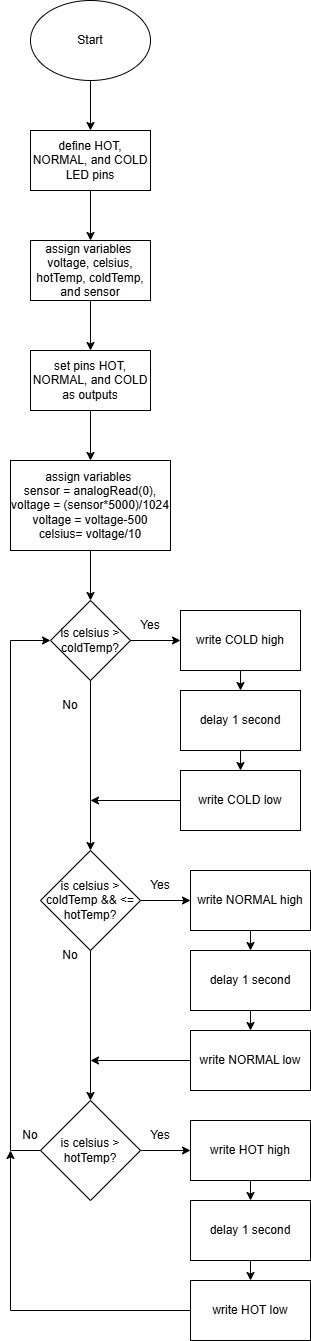

The diagram above was exported from draw.io. Its source (the exported page's mxGraphModel, read from the mxfile embedded in the PNG):
<mxGraphModel dx="542" dy="779" grid="1" gridSize="10" guides="1" tooltips="1" connect="1" arrows="1" fold="1" page="1" pageScale="1" pageWidth="850" pageHeight="1100" math="0" shadow="0">
  <root>
    <mxCell id="0" />
    <mxCell id="1" parent="0" />
    <mxCell id="IYG_6PUkCZsc1zk-ljdz-1" parent="1" style="ellipse;whiteSpace=wrap;html=1;" value="Start" vertex="1">
      <mxGeometry height="80" width="120" x="220" y="30" as="geometry" />
    </mxCell>
    <mxCell id="IYG_6PUkCZsc1zk-ljdz-2" parent="1" style="rounded=0;whiteSpace=wrap;html=1;" value="define HOT, NORMAL, and COLD LED pins" vertex="1">
      <mxGeometry height="60" width="120" x="220" y="160" as="geometry" />
    </mxCell>
    <mxCell id="IYG_6PUkCZsc1zk-ljdz-3" edge="1" parent="1" source="IYG_6PUkCZsc1zk-ljdz-1" style="endArrow=classic;html=1;rounded=0;exitX=0.5;exitY=1;exitDx=0;exitDy=0;entryX=0.5;entryY=0;entryDx=0;entryDy=0;" target="IYG_6PUkCZsc1zk-ljdz-2" value="">
      <mxGeometry height="50" relative="1" width="50" as="geometry">
        <mxPoint x="260" y="430" as="sourcePoint" />
        <mxPoint x="290" y="190" as="targetPoint" />
      </mxGeometry>
    </mxCell>
    <mxCell id="IYG_6PUkCZsc1zk-ljdz-4" parent="1" style="rounded=0;whiteSpace=wrap;html=1;" value="assign variables&amp;nbsp;&lt;div&gt;&lt;span style=&quot;background-color: transparent; color: light-dark(rgb(0, 0, 0), rgb(255, 255, 255));&quot;&gt;voltage, celsius, hotTemp, coldTemp, and sensor&lt;/span&gt;&lt;/div&gt;" vertex="1">
      <mxGeometry height="60" width="120" x="220" y="270" as="geometry" />
    </mxCell>
    <mxCell id="IYG_6PUkCZsc1zk-ljdz-5" edge="1" parent="1" style="endArrow=classic;html=1;rounded=0;exitX=0.5;exitY=1;exitDx=0;exitDy=0;entryX=0.5;entryY=0;entryDx=0;entryDy=0;" target="IYG_6PUkCZsc1zk-ljdz-4" value="">
      <mxGeometry height="50" relative="1" width="50" as="geometry">
        <mxPoint x="280" y="220" as="sourcePoint" />
        <mxPoint x="290" y="300" as="targetPoint" />
      </mxGeometry>
    </mxCell>
    <mxCell id="IYG_6PUkCZsc1zk-ljdz-6" parent="1" style="rounded=0;whiteSpace=wrap;html=1;" value="set pins HOT, NORMAL, and COLD as outputs" vertex="1">
      <mxGeometry height="60" width="120" x="220" y="380" as="geometry" />
    </mxCell>
    <mxCell id="IYG_6PUkCZsc1zk-ljdz-7" edge="1" parent="1" style="endArrow=classic;html=1;rounded=0;exitX=0.5;exitY=1;exitDx=0;exitDy=0;entryX=0.5;entryY=0;entryDx=0;entryDy=0;" target="IYG_6PUkCZsc1zk-ljdz-6" value="">
      <mxGeometry height="50" relative="1" width="50" as="geometry">
        <mxPoint x="280" y="330" as="sourcePoint" />
        <mxPoint x="290" y="410" as="targetPoint" />
      </mxGeometry>
    </mxCell>
    <mxCell id="IYG_6PUkCZsc1zk-ljdz-8" parent="1" style="rounded=0;whiteSpace=wrap;html=1;" value="assign variables&amp;nbsp;&lt;div&gt;sensor = analogRead(0),&lt;div&gt;voltage = (sensor*5000)/1024&lt;/div&gt;&lt;div&gt;voltage = voltage-500&lt;/div&gt;&lt;div&gt;celsius= voltage/10&lt;/div&gt;&lt;/div&gt;" vertex="1">
      <mxGeometry height="90" width="160" x="200" y="490" as="geometry" />
    </mxCell>
    <mxCell id="IYG_6PUkCZsc1zk-ljdz-9" edge="1" parent="1" style="endArrow=classic;html=1;rounded=0;exitX=0.5;exitY=1;exitDx=0;exitDy=0;entryX=0.5;entryY=0;entryDx=0;entryDy=0;" target="IYG_6PUkCZsc1zk-ljdz-8" value="">
      <mxGeometry height="50" relative="1" width="50" as="geometry">
        <mxPoint x="280" y="440" as="sourcePoint" />
        <mxPoint x="290" y="520" as="targetPoint" />
      </mxGeometry>
    </mxCell>
    <mxCell id="IYG_6PUkCZsc1zk-ljdz-10" parent="1" style="rhombus;whiteSpace=wrap;html=1;" value="is celsius &amp;gt; coldTemp?" vertex="1">
      <mxGeometry height="80" width="80" x="240" y="630" as="geometry" />
    </mxCell>
    <mxCell id="IYG_6PUkCZsc1zk-ljdz-11" parent="1" style="rounded=0;whiteSpace=wrap;html=1;" value="write COLD high" vertex="1">
      <mxGeometry height="60" width="120" x="370" y="640" as="geometry" />
    </mxCell>
    <mxCell id="IYG_6PUkCZsc1zk-ljdz-12" parent="1" style="rounded=0;whiteSpace=wrap;html=1;" value="delay 1 second" vertex="1">
      <mxGeometry height="60" width="120" x="370" y="720" as="geometry" />
    </mxCell>
    <mxCell id="IYG_6PUkCZsc1zk-ljdz-13" edge="1" parent="1" source="IYG_6PUkCZsc1zk-ljdz-11" style="endArrow=classic;html=1;rounded=0;entryX=0.5;entryY=0;entryDx=0;entryDy=0;" target="IYG_6PUkCZsc1zk-ljdz-12" value="">
      <mxGeometry height="50" relative="1" width="50" as="geometry">
        <mxPoint x="200" y="660" as="sourcePoint" />
        <mxPoint x="250" y="610" as="targetPoint" />
      </mxGeometry>
    </mxCell>
    <mxCell id="IYG_6PUkCZsc1zk-ljdz-14" edge="1" parent="1" source="IYG_6PUkCZsc1zk-ljdz-10" style="endArrow=classic;html=1;rounded=0;exitX=1;exitY=0.5;exitDx=0;exitDy=0;entryX=0;entryY=0.5;entryDx=0;entryDy=0;" target="IYG_6PUkCZsc1zk-ljdz-11" value="">
      <mxGeometry height="50" relative="1" width="50" as="geometry">
        <mxPoint x="200" y="660" as="sourcePoint" />
        <mxPoint x="250" y="610" as="targetPoint" />
      </mxGeometry>
    </mxCell>
    <mxCell id="IYG_6PUkCZsc1zk-ljdz-15" parent="1" style="text;html=1;whiteSpace=wrap;strokeColor=none;fillColor=none;align=center;verticalAlign=middle;rounded=0;" value="Yes" vertex="1">
      <mxGeometry height="30" width="60" x="310" y="640" as="geometry" />
    </mxCell>
    <mxCell id="IYG_6PUkCZsc1zk-ljdz-16" parent="1" style="rounded=0;whiteSpace=wrap;html=1;" value="write COLD low" vertex="1">
      <mxGeometry height="60" width="120" x="370" y="800" as="geometry" />
    </mxCell>
    <mxCell id="IYG_6PUkCZsc1zk-ljdz-17" edge="1" parent="1" style="endArrow=classic;html=1;rounded=0;entryX=0.5;entryY=0;entryDx=0;entryDy=0;" target="IYG_6PUkCZsc1zk-ljdz-16" value="">
      <mxGeometry height="50" relative="1" width="50" as="geometry">
        <mxPoint x="430" y="780" as="sourcePoint" />
        <mxPoint x="250" y="690" as="targetPoint" />
      </mxGeometry>
    </mxCell>
    <mxCell id="IYG_6PUkCZsc1zk-ljdz-18" parent="1" style="text;html=1;whiteSpace=wrap;strokeColor=none;fillColor=none;align=center;verticalAlign=middle;rounded=0;" value="No" vertex="1">
      <mxGeometry height="30" width="60" x="230" y="720" as="geometry" />
    </mxCell>
    <mxCell id="IYG_6PUkCZsc1zk-ljdz-19" edge="1" parent="1" source="IYG_6PUkCZsc1zk-ljdz-8" style="endArrow=classic;html=1;rounded=0;entryX=0.5;entryY=0;entryDx=0;entryDy=0;exitX=0.5;exitY=1;exitDx=0;exitDy=0;" target="IYG_6PUkCZsc1zk-ljdz-10" value="">
      <mxGeometry height="50" relative="1" width="50" as="geometry">
        <mxPoint x="240" y="590" as="sourcePoint" />
        <mxPoint x="290" y="540" as="targetPoint" />
      </mxGeometry>
    </mxCell>
    <mxCell id="IYG_6PUkCZsc1zk-ljdz-20" parent="1" style="rhombus;whiteSpace=wrap;html=1;" value="is celsius &amp;gt; coldTemp &amp;amp;&amp;amp; &amp;lt;= hotTemp?" vertex="1">
      <mxGeometry height="100" width="100" x="230" y="880" as="geometry" />
    </mxCell>
    <mxCell id="IYG_6PUkCZsc1zk-ljdz-21" edge="1" parent="1" source="IYG_6PUkCZsc1zk-ljdz-10" style="endArrow=classic;html=1;rounded=0;entryX=0.5;entryY=0;entryDx=0;entryDy=0;exitX=0.5;exitY=1;exitDx=0;exitDy=0;" target="IYG_6PUkCZsc1zk-ljdz-20" value="">
      <mxGeometry height="50" relative="1" width="50" as="geometry">
        <mxPoint x="280" y="830" as="sourcePoint" />
        <mxPoint x="290" y="790" as="targetPoint" />
      </mxGeometry>
    </mxCell>
    <mxCell id="IYG_6PUkCZsc1zk-ljdz-22" parent="1" style="rounded=0;whiteSpace=wrap;html=1;" value="write NORMAL high" vertex="1">
      <mxGeometry height="60" width="120" x="380" y="900" as="geometry" />
    </mxCell>
    <mxCell id="IYG_6PUkCZsc1zk-ljdz-23" parent="1" style="rounded=0;whiteSpace=wrap;html=1;" value="delay 1 second" vertex="1">
      <mxGeometry height="60" width="120" x="380" y="980" as="geometry" />
    </mxCell>
    <mxCell id="IYG_6PUkCZsc1zk-ljdz-24" edge="1" parent="1" source="IYG_6PUkCZsc1zk-ljdz-22" style="endArrow=classic;html=1;rounded=0;entryX=0.5;entryY=0;entryDx=0;entryDy=0;" target="IYG_6PUkCZsc1zk-ljdz-23" value="">
      <mxGeometry height="50" relative="1" width="50" as="geometry">
        <mxPoint x="210" y="920" as="sourcePoint" />
        <mxPoint x="260" y="870" as="targetPoint" />
      </mxGeometry>
    </mxCell>
    <mxCell id="IYG_6PUkCZsc1zk-ljdz-25" edge="1" parent="1" style="endArrow=classic;html=1;rounded=0;exitX=1;exitY=0.5;exitDx=0;exitDy=0;entryX=0;entryY=0.5;entryDx=0;entryDy=0;" target="IYG_6PUkCZsc1zk-ljdz-22" value="">
      <mxGeometry height="50" relative="1" width="50" as="geometry">
        <mxPoint x="330" y="930" as="sourcePoint" />
        <mxPoint x="260" y="870" as="targetPoint" />
      </mxGeometry>
    </mxCell>
    <mxCell id="IYG_6PUkCZsc1zk-ljdz-26" parent="1" style="text;html=1;whiteSpace=wrap;strokeColor=none;fillColor=none;align=center;verticalAlign=middle;rounded=0;" value="Yes" vertex="1">
      <mxGeometry height="30" width="60" x="320" y="900" as="geometry" />
    </mxCell>
    <mxCell id="IYG_6PUkCZsc1zk-ljdz-27" parent="1" style="rounded=0;whiteSpace=wrap;html=1;" value="write NORMAL low" vertex="1">
      <mxGeometry height="60" width="120" x="380" y="1060" as="geometry" />
    </mxCell>
    <mxCell id="IYG_6PUkCZsc1zk-ljdz-28" edge="1" parent="1" style="endArrow=classic;html=1;rounded=0;entryX=0.5;entryY=0;entryDx=0;entryDy=0;" target="IYG_6PUkCZsc1zk-ljdz-27" value="">
      <mxGeometry height="50" relative="1" width="50" as="geometry">
        <mxPoint x="440" y="1040" as="sourcePoint" />
        <mxPoint x="260" y="950" as="targetPoint" />
      </mxGeometry>
    </mxCell>
    <mxCell id="IYG_6PUkCZsc1zk-ljdz-29" parent="1" style="text;html=1;whiteSpace=wrap;strokeColor=none;fillColor=none;align=center;verticalAlign=middle;rounded=0;" value="No" vertex="1">
      <mxGeometry height="30" width="60" x="230" y="970" as="geometry" />
    </mxCell>
    <mxCell id="IYG_6PUkCZsc1zk-ljdz-30" parent="1" style="rhombus;whiteSpace=wrap;html=1;" value="is celsius &amp;gt; hotTemp?" vertex="1">
      <mxGeometry height="100" width="100" x="230" y="1130" as="geometry" />
    </mxCell>
    <mxCell id="IYG_6PUkCZsc1zk-ljdz-31" edge="1" parent="1" style="endArrow=classic;html=1;rounded=0;entryX=0.5;entryY=0;entryDx=0;entryDy=0;" target="IYG_6PUkCZsc1zk-ljdz-30" value="">
      <mxGeometry height="50" relative="1" width="50" as="geometry">
        <mxPoint x="280" y="980" as="sourcePoint" />
        <mxPoint x="290" y="1040" as="targetPoint" />
      </mxGeometry>
    </mxCell>
    <mxCell id="IYG_6PUkCZsc1zk-ljdz-32" parent="1" style="rounded=0;whiteSpace=wrap;html=1;" value="write HOT high" vertex="1">
      <mxGeometry height="60" width="120" x="380" y="1150" as="geometry" />
    </mxCell>
    <mxCell id="IYG_6PUkCZsc1zk-ljdz-33" parent="1" style="rounded=0;whiteSpace=wrap;html=1;" value="delay 1 second" vertex="1">
      <mxGeometry height="60" width="120" x="380" y="1230" as="geometry" />
    </mxCell>
    <mxCell id="IYG_6PUkCZsc1zk-ljdz-34" edge="1" parent="1" source="IYG_6PUkCZsc1zk-ljdz-32" style="endArrow=classic;html=1;rounded=0;entryX=0.5;entryY=0;entryDx=0;entryDy=0;" target="IYG_6PUkCZsc1zk-ljdz-33" value="">
      <mxGeometry height="50" relative="1" width="50" as="geometry">
        <mxPoint x="210" y="1170" as="sourcePoint" />
        <mxPoint x="260" y="1120" as="targetPoint" />
      </mxGeometry>
    </mxCell>
    <mxCell id="IYG_6PUkCZsc1zk-ljdz-35" edge="1" parent="1" style="endArrow=classic;html=1;rounded=0;exitX=1;exitY=0.5;exitDx=0;exitDy=0;entryX=0;entryY=0.5;entryDx=0;entryDy=0;" target="IYG_6PUkCZsc1zk-ljdz-32" value="">
      <mxGeometry height="50" relative="1" width="50" as="geometry">
        <mxPoint x="330" y="1180" as="sourcePoint" />
        <mxPoint x="260" y="1120" as="targetPoint" />
      </mxGeometry>
    </mxCell>
    <mxCell id="IYG_6PUkCZsc1zk-ljdz-36" parent="1" style="text;html=1;whiteSpace=wrap;strokeColor=none;fillColor=none;align=center;verticalAlign=middle;rounded=0;" value="Yes" vertex="1">
      <mxGeometry height="30" width="60" x="320" y="1150" as="geometry" />
    </mxCell>
    <mxCell id="IYG_6PUkCZsc1zk-ljdz-37" parent="1" style="rounded=0;whiteSpace=wrap;html=1;" value="write HOT low" vertex="1">
      <mxGeometry height="60" width="120" x="380" y="1310" as="geometry" />
    </mxCell>
    <mxCell id="IYG_6PUkCZsc1zk-ljdz-38" edge="1" parent="1" style="endArrow=classic;html=1;rounded=0;entryX=0.5;entryY=0;entryDx=0;entryDy=0;" target="IYG_6PUkCZsc1zk-ljdz-37" value="">
      <mxGeometry height="50" relative="1" width="50" as="geometry">
        <mxPoint x="440" y="1290" as="sourcePoint" />
        <mxPoint x="260" y="1200" as="targetPoint" />
      </mxGeometry>
    </mxCell>
    <mxCell id="IYG_6PUkCZsc1zk-ljdz-39" edge="1" parent="1" source="IYG_6PUkCZsc1zk-ljdz-16" style="endArrow=classic;html=1;rounded=0;exitX=0;exitY=0.5;exitDx=0;exitDy=0;" value="">
      <mxGeometry height="50" relative="1" width="50" as="geometry">
        <mxPoint x="190" y="990" as="sourcePoint" />
        <mxPoint x="280" y="830" as="targetPoint" />
      </mxGeometry>
    </mxCell>
    <mxCell id="IYG_6PUkCZsc1zk-ljdz-40" edge="1" parent="1" source="IYG_6PUkCZsc1zk-ljdz-27" style="endArrow=classic;html=1;rounded=0;exitX=0;exitY=0.5;exitDx=0;exitDy=0;" value="">
      <mxGeometry height="50" relative="1" width="50" as="geometry">
        <mxPoint x="190" y="1190" as="sourcePoint" />
        <mxPoint x="280" y="1090" as="targetPoint" />
      </mxGeometry>
    </mxCell>
    <mxCell id="IYG_6PUkCZsc1zk-ljdz-41" edge="1" parent="1" source="IYG_6PUkCZsc1zk-ljdz-30" style="endArrow=classic;html=1;rounded=0;exitX=0;exitY=0.5;exitDx=0;exitDy=0;entryX=0;entryY=0.5;entryDx=0;entryDy=0;" target="IYG_6PUkCZsc1zk-ljdz-10" value="">
      <mxGeometry height="50" relative="1" width="50" as="geometry">
        <Array as="points">
          <mxPoint x="200" y="1180" />
          <mxPoint x="200" y="670" />
        </Array>
        <mxPoint x="190" y="990" as="sourcePoint" />
        <mxPoint x="240" y="940" as="targetPoint" />
      </mxGeometry>
    </mxCell>
    <mxCell id="IYG_6PUkCZsc1zk-ljdz-44" edge="1" parent="1" source="IYG_6PUkCZsc1zk-ljdz-37" style="endArrow=classic;html=1;rounded=0;exitX=0;exitY=0.5;exitDx=0;exitDy=0;" value="">
      <mxGeometry height="50" relative="1" width="50" as="geometry">
        <Array as="points">
          <mxPoint x="200" y="1340" />
        </Array>
        <mxPoint x="190" y="1090" as="sourcePoint" />
        <mxPoint x="200" y="1180" as="targetPoint" />
      </mxGeometry>
    </mxCell>
    <mxCell id="IYG_6PUkCZsc1zk-ljdz-45" parent="1" style="text;html=1;whiteSpace=wrap;strokeColor=none;fillColor=none;align=center;verticalAlign=middle;rounded=0;" value="No" vertex="1">
      <mxGeometry height="30" width="60" x="190" y="1150" as="geometry" />
    </mxCell>
  </root>
</mxGraphModel>